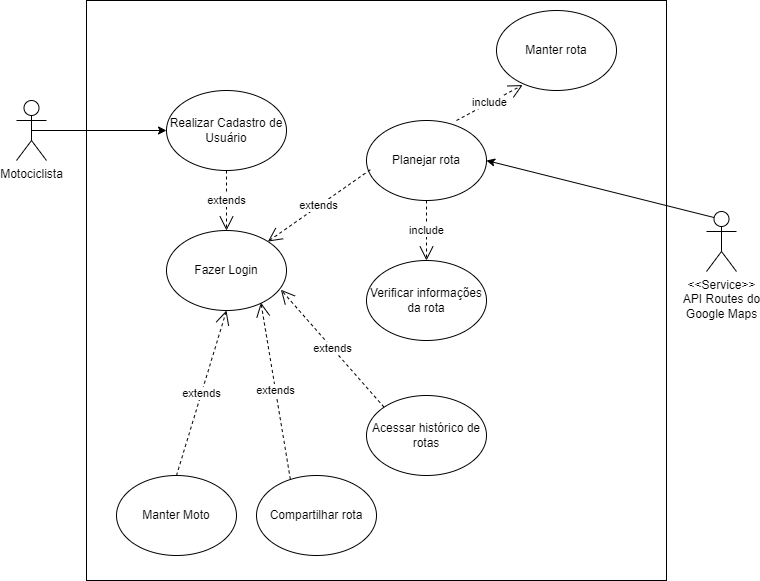

The diagram above was exported from draw.io. Its source (the exported page's mxGraphModel, read from the mxfile embedded in the PNG):
<mxGraphModel dx="1434" dy="782" grid="1" gridSize="10" guides="1" tooltips="1" connect="1" arrows="1" fold="1" page="1" pageScale="1" pageWidth="827" pageHeight="1169" math="0" shadow="0">
  <root>
    <mxCell id="WIyWlLk6GJQsqaUBKTNV-0" />
    <mxCell id="WIyWlLk6GJQsqaUBKTNV-1" parent="WIyWlLk6GJQsqaUBKTNV-0" />
    <mxCell id="5SjGVMXD34HGrvvCR38U-0" value="" style="group" vertex="1" connectable="0" parent="WIyWlLk6GJQsqaUBKTNV-1">
      <mxGeometry x="130" y="150" width="720" height="580" as="geometry" />
    </mxCell>
    <mxCell id="68f8a3QPlNilesE4rmfl-0" value="&amp;lt;&amp;lt;Service&amp;gt;&amp;gt;&lt;br&gt;API Routes do &lt;br&gt;Google Maps" style="shape=umlActor;verticalLabelPosition=bottom;verticalAlign=top;html=1;outlineConnect=0;container=0;" parent="5SjGVMXD34HGrvvCR38U-0" vertex="1">
      <mxGeometry x="690" y="211" width="30" height="60" as="geometry" />
    </mxCell>
    <mxCell id="68f8a3QPlNilesE4rmfl-1" value="Motociclista" style="shape=umlActor;verticalLabelPosition=bottom;verticalAlign=top;html=1;outlineConnect=0;container=0;" parent="5SjGVMXD34HGrvvCR38U-0" vertex="1">
      <mxGeometry y="100" width="30" height="60" as="geometry" />
    </mxCell>
    <mxCell id="68f8a3QPlNilesE4rmfl-4" value="" style="whiteSpace=wrap;html=1;aspect=fixed;container=0;" parent="5SjGVMXD34HGrvvCR38U-0" vertex="1">
      <mxGeometry x="70" width="580" height="580" as="geometry" />
    </mxCell>
    <mxCell id="68f8a3QPlNilesE4rmfl-5" value="Planejar rota" style="ellipse;whiteSpace=wrap;html=1;container=0;" parent="5SjGVMXD34HGrvvCR38U-0" vertex="1">
      <mxGeometry x="350" y="120" width="120" height="80" as="geometry" />
    </mxCell>
    <mxCell id="68f8a3QPlNilesE4rmfl-6" value="Verificar informações da rota" style="ellipse;whiteSpace=wrap;html=1;container=0;" parent="5SjGVMXD34HGrvvCR38U-0" vertex="1">
      <mxGeometry x="350" y="260" width="120" height="80" as="geometry" />
    </mxCell>
    <mxCell id="68f8a3QPlNilesE4rmfl-7" value="Manter rota" style="ellipse;whiteSpace=wrap;html=1;container=0;" parent="5SjGVMXD34HGrvvCR38U-0" vertex="1">
      <mxGeometry x="480" y="10" width="120" height="80" as="geometry" />
    </mxCell>
    <mxCell id="68f8a3QPlNilesE4rmfl-8" value="Acessar histórico de rotas" style="ellipse;whiteSpace=wrap;html=1;container=0;" parent="5SjGVMXD34HGrvvCR38U-0" vertex="1">
      <mxGeometry x="350" y="395" width="120" height="80" as="geometry" />
    </mxCell>
    <mxCell id="68f8a3QPlNilesE4rmfl-9" value="Compartilhar rota" style="ellipse;whiteSpace=wrap;html=1;container=0;" parent="5SjGVMXD34HGrvvCR38U-0" vertex="1">
      <mxGeometry x="240" y="475" width="120" height="80" as="geometry" />
    </mxCell>
    <mxCell id="68f8a3QPlNilesE4rmfl-21" value="Realizar Cadastro de Usuário" style="ellipse;whiteSpace=wrap;html=1;container=0;" parent="5SjGVMXD34HGrvvCR38U-0" vertex="1">
      <mxGeometry x="150" y="90" width="120" height="80" as="geometry" />
    </mxCell>
    <mxCell id="68f8a3QPlNilesE4rmfl-22" value="Fazer Login" style="ellipse;whiteSpace=wrap;html=1;container=0;" parent="5SjGVMXD34HGrvvCR38U-0" vertex="1">
      <mxGeometry x="150" y="230" width="120" height="80" as="geometry" />
    </mxCell>
    <mxCell id="9edTavKPHIWiYEqueb2j-0" value="Manter Moto" style="ellipse;whiteSpace=wrap;html=1;container=0;" parent="5SjGVMXD34HGrvvCR38U-0" vertex="1">
      <mxGeometry x="100" y="475" width="120" height="80" as="geometry" />
    </mxCell>
    <mxCell id="wqqVEmXiSE6f9p0e2jhs-2" value="" style="endArrow=classic;html=1;rounded=0;exitX=0.5;exitY=0.5;exitDx=0;exitDy=0;exitPerimeter=0;entryX=0;entryY=0.5;entryDx=0;entryDy=0;" parent="5SjGVMXD34HGrvvCR38U-0" source="68f8a3QPlNilesE4rmfl-1" target="68f8a3QPlNilesE4rmfl-21" edge="1">
      <mxGeometry width="50" height="50" relative="1" as="geometry">
        <mxPoint x="280" y="199" as="sourcePoint" />
        <mxPoint x="330" y="149" as="targetPoint" />
      </mxGeometry>
    </mxCell>
    <mxCell id="wqqVEmXiSE6f9p0e2jhs-4" value="" style="endArrow=classic;html=1;rounded=0;exitX=0.25;exitY=0.1;exitDx=0;exitDy=0;exitPerimeter=0;entryX=1;entryY=0.5;entryDx=0;entryDy=0;" parent="5SjGVMXD34HGrvvCR38U-0" source="68f8a3QPlNilesE4rmfl-0" target="68f8a3QPlNilesE4rmfl-5" edge="1">
      <mxGeometry width="50" height="50" relative="1" as="geometry">
        <mxPoint x="260" y="320" as="sourcePoint" />
        <mxPoint x="310" y="270" as="targetPoint" />
      </mxGeometry>
    </mxCell>
    <mxCell id="wqqVEmXiSE6f9p0e2jhs-5" value="extends" style="endArrow=open;endSize=12;dashed=1;html=1;rounded=0;exitX=0.5;exitY=1;exitDx=0;exitDy=0;entryX=0.5;entryY=0;entryDx=0;entryDy=0;" parent="5SjGVMXD34HGrvvCR38U-0" source="68f8a3QPlNilesE4rmfl-21" target="68f8a3QPlNilesE4rmfl-22" edge="1">
      <mxGeometry width="160" relative="1" as="geometry">
        <mxPoint x="230" y="169" as="sourcePoint" />
        <mxPoint x="390" y="169" as="targetPoint" />
      </mxGeometry>
    </mxCell>
    <mxCell id="wqqVEmXiSE6f9p0e2jhs-6" value="extends" style="endArrow=open;endSize=12;dashed=1;html=1;rounded=0;exitX=0.5;exitY=0;exitDx=0;exitDy=0;entryX=0.5;entryY=1;entryDx=0;entryDy=0;" parent="5SjGVMXD34HGrvvCR38U-0" source="9edTavKPHIWiYEqueb2j-0" target="68f8a3QPlNilesE4rmfl-22" edge="1">
      <mxGeometry width="160" relative="1" as="geometry">
        <mxPoint x="220" y="259" as="sourcePoint" />
        <mxPoint x="210" y="330" as="targetPoint" />
        <Array as="points" />
      </mxGeometry>
    </mxCell>
    <mxCell id="wqqVEmXiSE6f9p0e2jhs-9" value="extends" style="endArrow=open;endSize=12;dashed=1;html=1;rounded=0;exitX=0.032;exitY=0.615;exitDx=0;exitDy=0;exitPerimeter=0;" parent="5SjGVMXD34HGrvvCR38U-0" source="68f8a3QPlNilesE4rmfl-5" target="68f8a3QPlNilesE4rmfl-22" edge="1">
      <mxGeometry width="160" relative="1" as="geometry">
        <mxPoint x="380" y="120" as="sourcePoint" />
        <mxPoint x="262" y="212" as="targetPoint" />
      </mxGeometry>
    </mxCell>
    <mxCell id="wqqVEmXiSE6f9p0e2jhs-12" value="extends" style="endArrow=open;endSize=12;dashed=1;html=1;rounded=0;exitX=0;exitY=0;exitDx=0;exitDy=0;entryX=0.953;entryY=0.74;entryDx=0;entryDy=0;entryPerimeter=0;" parent="5SjGVMXD34HGrvvCR38U-0" source="68f8a3QPlNilesE4rmfl-8" target="68f8a3QPlNilesE4rmfl-22" edge="1">
      <mxGeometry width="160" relative="1" as="geometry">
        <mxPoint x="390" y="130" as="sourcePoint" />
        <mxPoint x="270" y="266" as="targetPoint" />
      </mxGeometry>
    </mxCell>
    <mxCell id="wqqVEmXiSE6f9p0e2jhs-13" value="extends" style="endArrow=open;endSize=12;dashed=1;html=1;rounded=0;exitX=0.282;exitY=0.049;exitDx=0;exitDy=0;entryX=0.787;entryY=0.902;entryDx=0;entryDy=0;entryPerimeter=0;exitPerimeter=0;" parent="5SjGVMXD34HGrvvCR38U-0" source="68f8a3QPlNilesE4rmfl-9" target="68f8a3QPlNilesE4rmfl-22" edge="1">
      <mxGeometry width="160" relative="1" as="geometry">
        <mxPoint x="400" y="140" as="sourcePoint" />
        <mxPoint x="280" y="276" as="targetPoint" />
      </mxGeometry>
    </mxCell>
    <mxCell id="wqqVEmXiSE6f9p0e2jhs-14" value="include" style="endArrow=open;endSize=12;dashed=1;html=1;rounded=0;entryX=0.218;entryY=0.932;entryDx=0;entryDy=0;entryPerimeter=0;" parent="5SjGVMXD34HGrvvCR38U-0" target="68f8a3QPlNilesE4rmfl-7" edge="1">
      <mxGeometry width="160" relative="1" as="geometry">
        <mxPoint x="440" y="120" as="sourcePoint" />
        <mxPoint x="220" y="180" as="targetPoint" />
      </mxGeometry>
    </mxCell>
    <mxCell id="wqqVEmXiSE6f9p0e2jhs-15" value="include" style="endArrow=open;endSize=12;dashed=1;html=1;rounded=0;entryX=0.5;entryY=0;entryDx=0;entryDy=0;exitX=0.5;exitY=1;exitDx=0;exitDy=0;" parent="5SjGVMXD34HGrvvCR38U-0" source="68f8a3QPlNilesE4rmfl-5" target="68f8a3QPlNilesE4rmfl-6" edge="1">
      <mxGeometry width="160" relative="1" as="geometry">
        <mxPoint x="450" y="130" as="sourcePoint" />
        <mxPoint x="506" y="95" as="targetPoint" />
      </mxGeometry>
    </mxCell>
  </root>
</mxGraphModel>